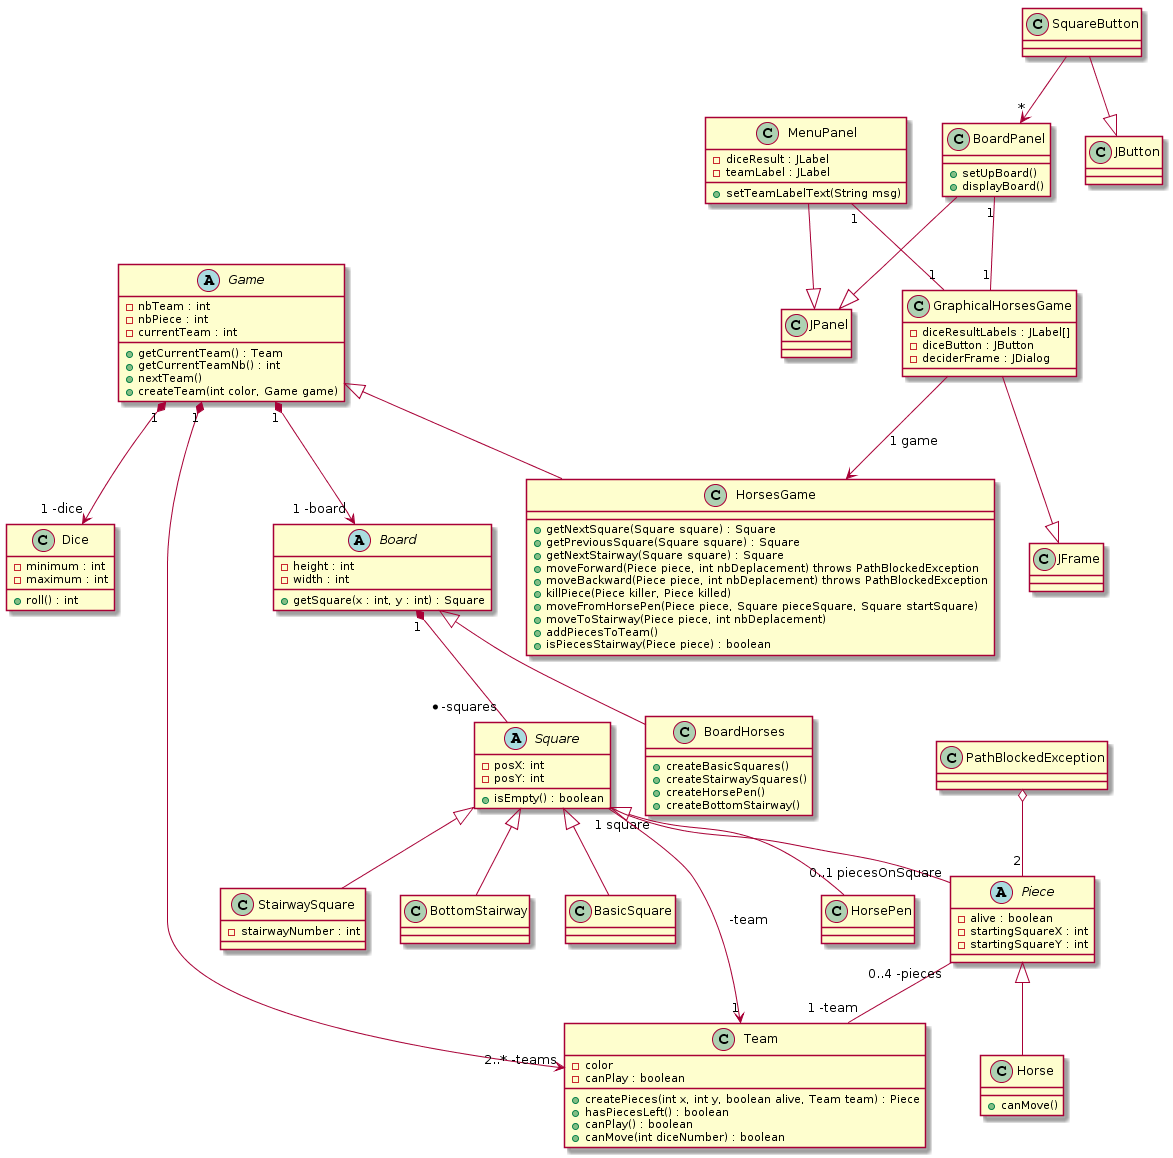

The diagram above was rendered by PlantUML. Its source (embedded in the PNG):
@startuml
abstract class Board {
-height : int
-width : int
+getSquare(x : int, y : int) : Square
}

class BoardHorses {
+createBasicSquares()
+createStairwaySquares()
+createHorsePen()
+createBottomStairway()
}

abstract class Game {
-nbTeam : int
-nbPiece : int
-currentTeam : int
+getCurrentTeam() : Team
+getCurrentTeamNb() : int
+nextTeam()
+createTeam(int color, Game game)
}

class HorsesGame {
+getNextSquare(Square square) : Square
+getPreviousSquare(Square square) : Square
+getNextStairway(Square square) : Square
+moveForward(Piece piece, int nbDeplacement) throws PathBlockedException
+moveBackward(Piece piece, int nbDeplacement) throws PathBlockedException
+killPiece(Piece killer, Piece killed)
+moveFromHorsePen(Piece piece, Square pieceSquare, Square startSquare)
+moveToStairway(Piece piece, int nbDeplacement)
+addPiecesToTeam()
+isPiecesStairway(Piece piece) : boolean
}


class PathBlockedException{
}

class Dice {
-minimum : int
-maximum : int
+roll() : int
}

abstract class Piece {
-alive : boolean
-startingSquareX : int
-startingSquareY : int
}

abstract Square {
-posX: int
-posY: int
+isEmpty() : boolean
}

class Horse {
+canMove()
}

class HorsePen {
}

class StairwaySquare {
-stairwayNumber : int
}

class BottomStairway {
}

class BasicSquare {
}

class JPanel {
}

class JFrame {
}

class GraphicalHorsesGame {
-diceResultLabels : JLabel[]
-diceButton : JButton
-deciderFrame : JDialog
}

class BoardPanel {
+setUpBoard()
+displayBoard()
}

class MenuPanel {
-diceResult : JLabel
-teamLabel : JLabel
+setTeamLabelText(String msg)
}

class SquareButton {
}

class JButton {
}

class Team {
-color
-canPlay : boolean
+createPieces(int x, int y, boolean alive, Team team) : Piece
+hasPiecesLeft() : boolean
+canPlay() : boolean
+canMove(int diceNumber) : boolean
}

Piece <|-- Horse
Square <|-- HorsePen
Square <|-- StairwaySquare
Square <|-- BottomStairway
Square <|-- BasicSquare
Board <|-- BoardHorses
Game <|-- HorsesGame
Board "1" *-- "* -squares" Square
Game "1" *--> "1 -dice" Dice 
Game "1" *--> "1 -board" Board
Game "1" *--> "2..* -teams" Team
Piece "0..4 -pieces"-- "1 -team" Team
PathBlockedException o-- "2" Piece
Square "1 square" -- "0..1 piecesOnSquare" Piece
Square --> "1" Team : -team
BoardPanel --|> JPanel
GraphicalHorsesGame --|> JFrame
MenuPanel --|> JPanel
BoardPanel "1" -- "1" GraphicalHorsesGame
MenuPanel "1" -- "1" GraphicalHorsesGame
GraphicalHorsesGame --> HorsesGame : 1 game
SquareButton --|> JButton
SquareButton --> "*" BoardPanel
@enduml